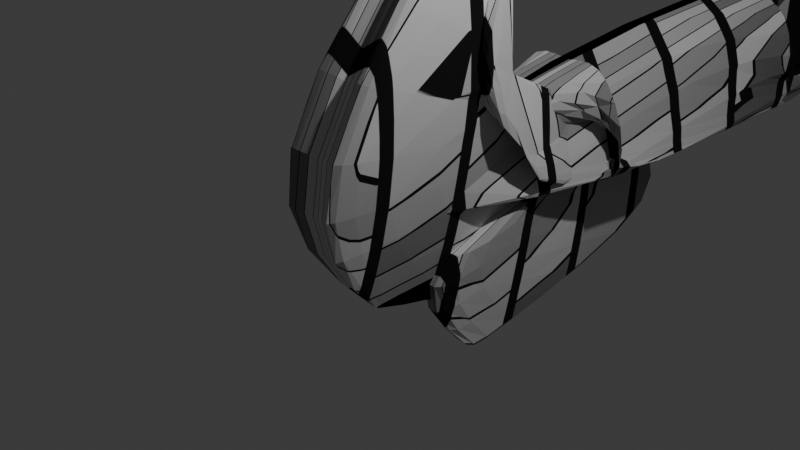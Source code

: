 # Source: idkwhatthisis.blend  (saved by Blender 5.0.119; exported with 4.5.12 LTS)
import bpy
from mathutils import Matrix  # noqa: F401  (used for matrix-valued properties, if any)

bpy.ops.wm.read_factory_settings(use_empty=True)
scene = bpy.context.scene
scene.name = 'Scene'

# ---- collections
col_collection = bpy.data.collections.new('Collection'); scene.collection.children.link(col_collection)

# ---- materials (node trees are filled in below, after node groups)
mat_material_001 = bpy.data.materials.new('Material.001')
mat_material_001.diffuse_color = (0.8, 0.00257, 0.006823, 1.0)

# ---- material node trees
mat_material_001.use_nodes = True; mat_material_001.node_tree.nodes.clear()
_N = mat_material_001.node_tree.nodes; _L = mat_material_001.node_tree.links
n0 = _N.new('ShaderNodeBsdfPrincipled'); n0.name = 'Principled BSDF'; n0.location = (-200, 100)
n0.inputs[1].default_value = 0.3308
n0.inputs[2].default_value = 1.0
n0.inputs[20].default_value = 0.3069
n1 = _N.new('ShaderNodeOutputMaterial'); n1.name = 'Material Output'; n1.location = (200, 100)
n2 = _N.new('ShaderNodeTexBrick'); n2.name = 'Brick Texture'; n2.location = (-415, 80)
n2.width = 165
_L.new(n0.outputs[0], n1.inputs[0])
_L.new(n2.outputs[0], n0.inputs[0])
n1.is_active_output = True

# ---- world
world_world = bpy.data.worlds.new('World'); scene.world = world_world
world_world.use_nodes = True; world_world.node_tree.nodes.clear()
_N = world_world.node_tree.nodes; _L = world_world.node_tree.links
n0 = _N.new('ShaderNodeOutputWorld'); n0.name = 'World Output'; n0.location = (200, 100)
n1 = _N.new('ShaderNodeBackground'); n1.name = 'Background'; n1.location = (-200, 100)
n1.inputs[0].default_value = (0.05088, 0.05088, 0.05088, 1.0)
_L.new(n1.outputs[0], n0.inputs[0])
n0.is_active_output = True
world_world.color = (0.05088, 0.05088, 0.05088)
world_world.sun_shadow_jitter_overblur = 0.0

# ---- cameras
cam_camera = bpy.data.cameras.new('Camera')
cam_camera.clip_end = 100.0
cam_camera.ortho_scale = 7.314

# ---- lights
light_light = bpy.data.lights.new('Light', 'POINT')
light_light.energy = 1000.0
light_light.shadow_soft_size = 0.1

# ---- meshes
me_cube_004 = bpy.data.meshes.new('Cube.004')
me_cube_004.from_pydata([(0.0, 6.661, 0.5697), (0.0, 10.9, -0.381), (0.0, 16.2, 1.362), (0.0, -2.859, -0.2861), (0.0, 2.441, 1.584), (0.9108, 2.754, -0.2561), (0.0, -2.859, -0.2861), (0.0, 16.51, -0.4644), (0.0, 10.9, -0.381), (0.0, 6.559, -0.3817), (0.0, 6.321, 1.104), (0.9108, 6.494, -0.2561), (0.623, 6.257, 1.243), (0.0, 2.441, 1.584), (0.9108, 6.494, -0.2561), (0.0, 20.25, -0.4644), (0.0, 16.2, 1.362), (0.0, 2.82, -0.3817), (0.0, -1.843, 0.6747), (0.0, 0.6646, 0.9498), (0.0, 2.04, 4.706), (0.0, 3.691, 0.279), (0.7294, -1.984, 0.7496), (0.8052, 0.4722, 1.793), (0.2756, 1.906, 4.897), (0.0, 0.6083, 1.641), (0.7833, 0.8847, -0.6153), (0.0, -0.4045, -0.4666), (0.0, 5.265, 0.0444), (0.0, 2.582, 1.104), (0.0, 1.505, 3.998), (0.0, -0.05482, 1.521), (0.0, 0.6646, 0.9498), (0.0, 1.973, 4.802), (0.9779, -0.1892, 1.705), (0.66, 0.6496, 0.9218), (0.1993, 1.368, 4.131), (0.0, 2.972, 0.8563), (0.5676, -0.4751, -0.4358), (0.3476, -1.914, 0.7122), (0.2027, 0.5395, 1.704), (0.8522, 0.1695, -0.5102), (0.9108, 2.754, -0.2561), (0.0, 4.549, 0.1309), (0.0, 0.79, 0.8458), (0.0, 5.193, 0.05655), (0.2219, 0.7191, 0.8712), (0.0, 1.437, 4.064), (0.0, 4.478, 0.1524), (0.0, 0.4637, -1.524), (0.0, -0.2558, -0.9537), (0.0, 4.559, -0.778), (0.0, 5.279, -1.355), (0.0, 1.112, -2.07), (0.0, -0.3263, -0.9222), (0.2782, 0.8209, 1.252), (0.0, 0.89, 1.194), (0.0, 1.183, -2.095), (0.0, 1.183, -2.095), (0.0, 1.183, -2.095), (0.0, -0.3966, -0.8847), (0.0, 1.072, 0.3995), (0.2974, 1.0, 0.419), (0.623, 2.517, 1.243), (0.0, 8.782, 0.09437), (0.0, 1.901, 0.1418), (0.0, 4.551, 1.077), (0.0, 11.43, 0.9661), (0.0, 9.319, 1.473), (0.0, 4.022, -0.3336), (0.0, 13.55, 0.4907), (0.0, -0.2091, 0.6489)], [], [(1, 70, 64), (3, 69, 65), (4, 71, 66), (2, 68, 67), (13, 6, 3, 71, 4), (6, 8, 1, 69, 3), (16, 13, 4, 68, 2), (13, 14, 5, 6), (8, 16, 2, 70, 1), (17, 42, 5, 7), (12, 11, 14, 13), (45, 28, 8, 6), (11, 9, 15, 14), (28, 17, 7, 8), (15, 16, 8, 7), (14, 15, 7, 5), (19, 31, 20, 33, 24, 34, 23, 40, 25, 32), (23, 34, 24, 36, 22, 37, 21, 41, 26, 35), (46, 44, 61, 62), (48, 41, 21, 38), (47, 30, 18, 39), (46, 35, 26, 45), (42, 45, 6, 5), (40, 46, 62, 55), (40, 23, 35, 46), (36, 47, 39, 22), (24, 33, 47, 36), (33, 20, 30, 47), (43, 48, 38, 27), (28, 45, 48, 43), (45, 26, 41, 48), (52, 51, 60, 54, 50, 49, 59, 57, 58, 53), (56, 55, 62, 61), (21, 37, 51, 52), (38, 21, 52, 53), (39, 18, 50, 54), (37, 22, 60, 51), (25, 40, 55, 56), (27, 38, 53, 58), (22, 39, 54, 60), (10, 12, 13, 16), (44, 46, 63, 29), (46, 45, 42, 63), (20, 31, 19, 32, 25, 56, 61, 44, 29, 17, 28, 43, 27, 58, 57, 59, 49, 50, 18, 30), (67, 66, 0), (67, 68, 66), (68, 4, 66), (66, 65, 0), (66, 71, 65), (71, 3, 65), (65, 64, 0), (65, 69, 64), (69, 1, 64), (64, 67, 0), (64, 70, 67), (70, 2, 67)])
_uv = me_cube_004.uv_layers.new(name='UVMap')
_uv.uv.foreach_set('vector', [0.25, 0.625, 0.125, 0.3125, 0.1933, 0.4708, 0.3125, 0.625, 0.2812, 0.625, 0.2245, 0.4708, 0.0, 0.0, 0.1562, 0.3125, 0.06826, 0.1583, 0.0, 0.0, 0.0, 0.0, 0.06826, 0.1583, 0.0, 0.0, 0.3125, 0.625, 0.3125, 0.625, 0.1562, 0.3125, 0.0, 0.0, 0.3125, 0.625, 0.25, 0.625, 0.25, 0.625, 0.2812, 0.625, 0.3125, 0.625, 0.0, 0.0, 0.0, 0.0, 0.0, 0.0, 0.0, 0.0, 0.0, 0.0, 0.0, 0.0, 0.0, 0.0, 0.3125, 0.625, 0.3125, 0.625, 0.25, 0.625, 0.0, 0.0, 0.0, 0.0, 0.125, 0.3125, 0.25, 0.625, 0.0, 0.0, 0.0, 0.0, 0.0, 0.0, 0.0, 0.0, 0.0, 0.0, 0.0, 0.0, 0.0, 0.0, 0.0, 0.0, 0.3125, 0.625, 0.25, 0.625, 0.25, 0.625, 0.3125, 0.625, 0.0, 0.0, 0.0, 0.0, 0.0, 0.0, 0.0, 0.0, 0.25, 0.625, 0.25, 0.625, 0.25, 0.625, 0.25, 0.625, 0.0, 0.0, 0.0, 0.0, 0.25, 0.625, 0.25, 0.625, 0.0, 0.0, 0.0, 0.0, 0.0, 0.0, 0.0, 0.0, 0.375, 0.25, 0.5, 0.25, 0.625, 0.25, 0.625, 0.375, 0.625, 0.5, 0.5, 0.5, 0.375, 0.5, 0.375, 0.4375, 0.375, 0.375, 0.375, 0.3125, 0.375, 0.5, 0.5, 0.5, 0.625, 0.5, 0.625, 0.625, 0.625, 0.75, 0.5, 0.75, 0.375, 0.75, 0.375, 0.6875, 0.375, 0.625, 0.375, 0.5625, 0.3125, 0.5625, 0.25, 0.5625, 0.25, 0.5625, 0.3125, 0.5625, 0.3125, 0.6875, 0.375, 0.6875, 0.375, 0.75, 0.3125, 0.75, 0.625, 0.375, 0.625, 0.125, 0.625, 0.0, 0.625, 0.375, 0.3125, 0.5625, 0.375, 0.5625, 0.375, 0.625, 0.3125, 0.625, 0.3125, 0.625, 0.3125, 0.625, 0.3125, 0.625, 0.3125, 0.625, 0.3125, 0.5, 0.3125, 0.5625, 0.3125, 0.5625, 0.3125, 0.5, 0.3125, 0.5, 0.375, 0.5, 0.375, 0.5625, 0.3125, 0.5625, 0.625, 0.625, 0.625, 0.375, 0.625, 0.375, 0.625, 0.75, 0.625, 0.5, 0.625, 0.375, 0.625, 0.375, 0.625, 0.625, 0.625, 0.375, 0.625, 0.25, 0.625, 0.125, 0.625, 0.375, 0.25, 0.6875, 0.3125, 0.6875, 0.3125, 0.75, 0.25, 0.75, 0.25, 0.625, 0.3125, 0.625, 0.3125, 0.6875, 0.25, 0.6875, 0.3125, 0.625, 0.375, 0.625, 0.375, 0.6875, 0.3125, 0.6875, 0.375, 0.75, 0.5, 0.75, 0.625, 0.75, 0.625, 0.875, 0.625, 1.0, 0.5, 1.0, 0.375, 1.0, 0.375, 0.9375, 0.375, 0.875, 0.375, 0.8125, 0.25, 0.5, 0.3125, 0.5, 0.3125, 0.5625, 0.25, 0.5625, 0.375, 0.75, 0.5, 0.75, 0.5, 0.75, 0.375, 0.75, 0.3125, 0.75, 0.375, 0.75, 0.375, 0.75, 0.3125, 0.75, 0.625, 0.375, 0.625, 0.0, 0.625, 0.0, 0.625, 0.375, 0.5, 0.75, 0.625, 0.75, 0.625, 0.75, 0.5, 0.75, 0.375, 0.375, 0.375, 0.4375, 0.375, 0.4375, 0.375, 0.375, 0.25, 0.75, 0.3125, 0.75, 0.3125, 0.75, 0.25, 0.75, 0.625, 0.75, 0.625, 0.375, 0.625, 0.375, 0.625, 0.75, 0.0, 0.0, 0.0, 0.0, 0.0, 0.0, 0.0, 0.0, 0.25, 0.5625, 0.3125, 0.5625, 0.3125, 0.5625, 0.25, 0.5625, 0.3125, 0.5625, 0.3125, 0.625, 0.3125, 0.625, 0.3125, 0.5625, 0.625, 0.25, 0.5, 0.25, 0.375, 0.25, 0.375, 0.3125, 0.375, 0.375, 0.375, 0.375, 0.25, 0.5625, 0.25, 0.5625, 0.25, 0.5625, 0.25, 0.625, 0.25, 0.625, 0.25, 0.6875, 0.25, 0.75, 0.25, 0.75, 0.375, 0.9375, 0.375, 1.0, 0.5, 1.0, 0.625, 1.0, 0.625, 0.0, 0.625, 0.125, 0.06826, 0.1583, 0.06826, 0.1583, 0.1365, 0.3165, 0.06826, 0.1583, 0.0, 0.0, 0.06826, 0.1583, 0.0, 0.0, 0.0, 0.0, 0.06826, 0.1583, 0.06826, 0.1583, 0.2245, 0.4708, 0.1365, 0.3165, 0.06826, 0.1583, 0.1562, 0.3125, 0.2245, 0.4708, 0.1562, 0.3125, 0.3125, 0.625, 0.2245, 0.4708, 0.2245, 0.4708, 0.1933, 0.4708, 0.1365, 0.3165, 0.2245, 0.4708, 0.2812, 0.625, 0.1933, 0.4708, 0.2812, 0.625, 0.25, 0.625, 0.1933, 0.4708, 0.1933, 0.4708, 0.06826, 0.1583, 0.1365, 0.3165, 0.1933, 0.4708, 0.125, 0.3125, 0.06826, 0.1583, 0.125, 0.3125, 0.0, 0.0, 0.06826, 0.1583])
me_cube_004.materials.append(mat_material_001)
me_cube_004.update()

# ---- objects
ob_light = bpy.data.objects.new('Light', light_light)
ob_camera = bpy.data.objects.new('Camera', cam_camera)
ob_cube = bpy.data.objects.new('Cube', me_cube_004)

# ---- transforms, parenting, visibility, modifiers, constraints
ob_light.location = (4.076, 1.005, 5.904)
ob_light.rotation_euler = (0.6503, 0.05522, 1.866)
ob_light.lock_rotations_4d = False
ob_light.empty_display_type = 'ARROWS'
ob_light.color = (0.0, 0.0, 0.0, 0.0)
ob_light.lineart.crease_threshold = 0.0
ob_camera.location = (7.359, -6.926, 4.958)
ob_camera.rotation_euler = (1.109, 0.0, 0.8149)
ob_camera.lock_rotations_4d = False
ob_camera.empty_display_type = 'ARROWS'
ob_camera.color = (0.0, 0.0, 0.0, 0.0)
ob_camera.display_type = 'WIRE'
ob_camera.lineart.crease_threshold = 0.0
ob_cube.location = (0.0, 0.0, 0.0)
_m = ob_cube.modifiers.new('Mirror', 'MIRROR')
_m.use_clip = True
_m = ob_cube.modifiers.new('Subdivision', 'SUBSURF')

# ---- collection membership
col_collection.objects.link(ob_light)
col_collection.objects.link(ob_camera)
col_collection.objects.link(ob_cube)

# ---- scene / render settings (as saved in the file)
scene.camera = ob_camera
scene.frame_start = 1; scene.frame_end = 250; scene.frame_set(38)
scene.render.engine = 'BLENDER_EEVEE_NEXT'
scene.render.bake_bias = 0.0
scene.render.bake_samples = 0
scene.cycles.sampling_pattern = 'TABULATED_SOBOL'
scene.eevee.use_volume_custom_range = False
bpy.context.view_layer.update()
